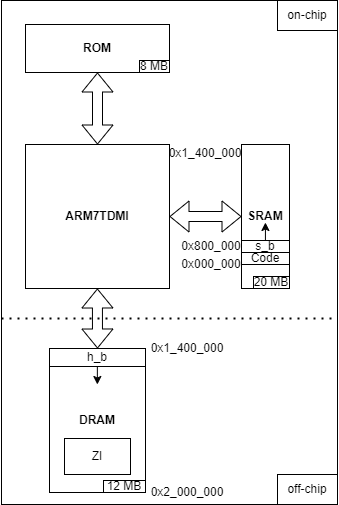

The diagram above was exported from draw.io. Its source (the exported page's mxGraphModel, read from the mxfile embedded in the PNG):
<mxGraphModel dx="1036" dy="614" grid="1" gridSize="6" guides="1" tooltips="1" connect="1" arrows="1" fold="1" page="1" pageScale="1" pageWidth="850" pageHeight="1100" math="0" shadow="0">
  <root>
    <mxCell id="01LUFond2PHLAhbBsyz3-0" />
    <mxCell id="01LUFond2PHLAhbBsyz3-1" parent="01LUFond2PHLAhbBsyz3-0" />
    <mxCell id="01LUFond2PHLAhbBsyz3-11" value="0x000_000" style="text;html=1;strokeColor=none;fillColor=none;align=center;verticalAlign=middle;whiteSpace=wrap;rounded=0;" parent="01LUFond2PHLAhbBsyz3-1" vertex="1">
      <mxGeometry x="348" y="636" width="60" height="24" as="geometry" />
    </mxCell>
    <mxCell id="01LUFond2PHLAhbBsyz3-22" value="" style="rounded=0;whiteSpace=wrap;html=1;fillColor=none;" parent="01LUFond2PHLAhbBsyz3-1" vertex="1">
      <mxGeometry x="168" y="384" width="336" height="504" as="geometry" />
    </mxCell>
    <mxCell id="vSXSLJTZVO5_bOFkpZJ1-0" value="&lt;b&gt;ROM&lt;/b&gt;" style="rounded=0;whiteSpace=wrap;html=1;" parent="01LUFond2PHLAhbBsyz3-1" vertex="1">
      <mxGeometry x="192" y="408" width="144" height="48" as="geometry" />
    </mxCell>
    <mxCell id="vSXSLJTZVO5_bOFkpZJ1-1" value="&lt;b&gt;SRAM&lt;/b&gt;" style="rounded=0;whiteSpace=wrap;html=1;direction=south;" parent="01LUFond2PHLAhbBsyz3-1" vertex="1">
      <mxGeometry x="408" y="528" width="48" height="144" as="geometry" />
    </mxCell>
    <mxCell id="vSXSLJTZVO5_bOFkpZJ1-2" value="&lt;b&gt;DRAM&lt;/b&gt;" style="rounded=0;whiteSpace=wrap;html=1;direction=south;" parent="01LUFond2PHLAhbBsyz3-1" vertex="1">
      <mxGeometry x="216" y="732" width="96" height="144" as="geometry" />
    </mxCell>
    <mxCell id="vSXSLJTZVO5_bOFkpZJ1-3" value="&lt;b&gt;ARM7TDMI&lt;/b&gt;" style="rounded=0;whiteSpace=wrap;html=1;direction=south;" parent="01LUFond2PHLAhbBsyz3-1" vertex="1">
      <mxGeometry x="192" y="528" width="144" height="144" as="geometry" />
    </mxCell>
    <mxCell id="vSXSLJTZVO5_bOFkpZJ1-4" value="" style="shape=flexArrow;endArrow=classic;startArrow=classic;html=1;rounded=0;entryX=0.5;entryY=1;entryDx=0;entryDy=0;exitX=0;exitY=0.5;exitDx=0;exitDy=0;" parent="01LUFond2PHLAhbBsyz3-1" source="vSXSLJTZVO5_bOFkpZJ1-3" target="vSXSLJTZVO5_bOFkpZJ1-0" edge="1">
      <mxGeometry width="100" height="100" relative="1" as="geometry">
        <mxPoint x="270" y="586" as="sourcePoint" />
        <mxPoint x="370" y="486" as="targetPoint" />
      </mxGeometry>
    </mxCell>
    <mxCell id="vSXSLJTZVO5_bOFkpZJ1-5" value="" style="shape=flexArrow;endArrow=classic;startArrow=classic;html=1;rounded=0;entryX=0.5;entryY=1;entryDx=0;entryDy=0;exitX=0.5;exitY=0;exitDx=0;exitDy=0;" parent="01LUFond2PHLAhbBsyz3-1" source="vSXSLJTZVO5_bOFkpZJ1-3" target="vSXSLJTZVO5_bOFkpZJ1-1" edge="1">
      <mxGeometry width="100" height="100" relative="1" as="geometry">
        <mxPoint x="360" y="684" as="sourcePoint" />
        <mxPoint x="360" y="612" as="targetPoint" />
      </mxGeometry>
    </mxCell>
    <mxCell id="vSXSLJTZVO5_bOFkpZJ1-6" value="" style="shape=flexArrow;endArrow=classic;startArrow=classic;html=1;rounded=0;" parent="01LUFond2PHLAhbBsyz3-1" edge="1">
      <mxGeometry width="100" height="100" relative="1" as="geometry">
        <mxPoint x="263.89" y="672" as="sourcePoint" />
        <mxPoint x="264" y="732" as="targetPoint" />
      </mxGeometry>
    </mxCell>
    <mxCell id="01LUFond2PHLAhbBsyz3-7" value="Code" style="text;html=1;strokeColor=none;fillColor=none;align=center;verticalAlign=middle;whiteSpace=wrap;rounded=0;" parent="01LUFond2PHLAhbBsyz3-1" vertex="1">
      <mxGeometry x="408" y="636" width="48" height="12" as="geometry" />
    </mxCell>
    <mxCell id="vSXSLJTZVO5_bOFkpZJ1-7" value="" style="endArrow=none;html=1;rounded=0;exitX=0;exitY=0.75;exitDx=0;exitDy=0;" parent="01LUFond2PHLAhbBsyz3-1" edge="1">
      <mxGeometry width="50" height="50" relative="1" as="geometry">
        <mxPoint x="408" y="636" as="sourcePoint" />
        <mxPoint x="456" y="636" as="targetPoint" />
      </mxGeometry>
    </mxCell>
    <mxCell id="01LUFond2PHLAhbBsyz3-13" value="h_b" style="text;html=1;strokeColor=none;fillColor=none;align=center;verticalAlign=middle;whiteSpace=wrap;rounded=0;" parent="01LUFond2PHLAhbBsyz3-1" vertex="1">
      <mxGeometry x="216" y="732" width="96" height="18" as="geometry" />
    </mxCell>
    <mxCell id="01LUFond2PHLAhbBsyz3-12" value="s_b" style="text;html=1;strokeColor=none;fillColor=none;align=center;verticalAlign=middle;whiteSpace=wrap;rounded=0;" parent="01LUFond2PHLAhbBsyz3-1" vertex="1">
      <mxGeometry x="408" y="624" width="48" height="12" as="geometry" />
    </mxCell>
    <mxCell id="vSXSLJTZVO5_bOFkpZJ1-8" value="" style="endArrow=none;html=1;rounded=0;entryX=1;entryY=0;entryDx=0;entryDy=0;exitX=0;exitY=0;exitDx=0;exitDy=0;" parent="01LUFond2PHLAhbBsyz3-1" source="01LUFond2PHLAhbBsyz3-12" target="01LUFond2PHLAhbBsyz3-12" edge="1">
      <mxGeometry width="50" height="50" relative="1" as="geometry">
        <mxPoint x="354" y="624" as="sourcePoint" />
        <mxPoint x="474" y="624" as="targetPoint" />
      </mxGeometry>
    </mxCell>
    <mxCell id="vSXSLJTZVO5_bOFkpZJ1-9" value="" style="endArrow=none;html=1;rounded=0;entryX=1;entryY=1;entryDx=0;entryDy=0;exitX=0;exitY=1;exitDx=0;exitDy=0;" parent="01LUFond2PHLAhbBsyz3-1" source="01LUFond2PHLAhbBsyz3-13" target="01LUFond2PHLAhbBsyz3-13" edge="1">
      <mxGeometry width="50" height="50" relative="1" as="geometry">
        <mxPoint x="360" y="558" as="sourcePoint" />
        <mxPoint x="480" y="558" as="targetPoint" />
      </mxGeometry>
    </mxCell>
    <mxCell id="01LUFond2PHLAhbBsyz3-20" value="" style="endArrow=classic;html=1;rounded=0;" parent="01LUFond2PHLAhbBsyz3-1" edge="1">
      <mxGeometry width="50" height="50" relative="1" as="geometry">
        <mxPoint x="431.93000000000006" y="624" as="sourcePoint" />
        <mxPoint x="431.93000000000006" y="606" as="targetPoint" />
      </mxGeometry>
    </mxCell>
    <mxCell id="01LUFond2PHLAhbBsyz3-21" value="" style="endArrow=classic;html=1;rounded=0;" parent="01LUFond2PHLAhbBsyz3-1" edge="1">
      <mxGeometry width="50" height="50" relative="1" as="geometry">
        <mxPoint x="263.86000000000007" y="750" as="sourcePoint" />
        <mxPoint x="263.86000000000007" y="768" as="targetPoint" />
      </mxGeometry>
    </mxCell>
    <mxCell id="01LUFond2PHLAhbBsyz3-8" value="ZI" style="text;html=1;strokeColor=default;fillColor=none;align=center;verticalAlign=middle;whiteSpace=wrap;rounded=0;" parent="01LUFond2PHLAhbBsyz3-1" vertex="1">
      <mxGeometry x="231" y="822" width="66" height="36" as="geometry" />
    </mxCell>
    <mxCell id="vSXSLJTZVO5_bOFkpZJ1-10" value="0x800_000" style="text;html=1;strokeColor=none;fillColor=none;align=center;verticalAlign=middle;whiteSpace=wrap;rounded=0;" parent="01LUFond2PHLAhbBsyz3-1" vertex="1">
      <mxGeometry x="348" y="618" width="60" height="24" as="geometry" />
    </mxCell>
    <mxCell id="vSXSLJTZVO5_bOFkpZJ1-11" value="0x1_400_000" style="text;html=1;strokeColor=none;fillColor=none;align=center;verticalAlign=middle;whiteSpace=wrap;rounded=0;" parent="01LUFond2PHLAhbBsyz3-1" vertex="1">
      <mxGeometry x="324" y="720" width="60" height="24" as="geometry" />
    </mxCell>
    <mxCell id="vSXSLJTZVO5_bOFkpZJ1-12" value="0x2_000_000" style="text;html=1;strokeColor=none;fillColor=none;align=center;verticalAlign=middle;whiteSpace=wrap;rounded=0;" parent="01LUFond2PHLAhbBsyz3-1" vertex="1">
      <mxGeometry x="324" y="864" width="60" height="24" as="geometry" />
    </mxCell>
    <mxCell id="vSXSLJTZVO5_bOFkpZJ1-13" value="0x1_400_000" style="text;html=1;strokeColor=none;fillColor=none;align=center;verticalAlign=middle;whiteSpace=wrap;rounded=0;" parent="01LUFond2PHLAhbBsyz3-1" vertex="1">
      <mxGeometry x="342" y="525" width="60" height="24" as="geometry" />
    </mxCell>
    <mxCell id="vSXSLJTZVO5_bOFkpZJ1-14" value="8 MB" style="text;html=1;strokeColor=default;fillColor=none;align=center;verticalAlign=middle;whiteSpace=wrap;rounded=0;" parent="01LUFond2PHLAhbBsyz3-1" vertex="1">
      <mxGeometry x="306" y="444" width="30" height="12" as="geometry" />
    </mxCell>
    <mxCell id="vSXSLJTZVO5_bOFkpZJ1-15" value="12 MB" style="text;html=1;strokeColor=default;fillColor=none;align=center;verticalAlign=middle;whiteSpace=wrap;rounded=0;" parent="01LUFond2PHLAhbBsyz3-1" vertex="1">
      <mxGeometry x="270" y="864" width="42" height="12" as="geometry" />
    </mxCell>
    <mxCell id="vSXSLJTZVO5_bOFkpZJ1-16" value="20&amp;nbsp;MB" style="text;html=1;strokeColor=default;fillColor=none;align=center;verticalAlign=middle;whiteSpace=wrap;rounded=0;" parent="01LUFond2PHLAhbBsyz3-1" vertex="1">
      <mxGeometry x="420" y="660" width="36" height="12" as="geometry" />
    </mxCell>
    <mxCell id="vSXSLJTZVO5_bOFkpZJ1-17" value="" style="endArrow=none;html=1;rounded=0;entryX=1;entryY=0;entryDx=0;entryDy=0;exitX=0;exitY=0;exitDx=0;exitDy=0;" parent="01LUFond2PHLAhbBsyz3-1" edge="1">
      <mxGeometry width="50" height="50" relative="1" as="geometry">
        <mxPoint x="408" y="648" as="sourcePoint" />
        <mxPoint x="456" y="648" as="targetPoint" />
      </mxGeometry>
    </mxCell>
    <mxCell id="vSXSLJTZVO5_bOFkpZJ1-19" value="off-chip" style="text;html=1;strokeColor=default;fillColor=none;align=center;verticalAlign=middle;whiteSpace=wrap;rounded=0;" parent="01LUFond2PHLAhbBsyz3-1" vertex="1">
      <mxGeometry x="444" y="858" width="60" height="30" as="geometry" />
    </mxCell>
    <mxCell id="vSXSLJTZVO5_bOFkpZJ1-20" value="on-chip" style="text;html=1;strokeColor=default;fillColor=none;align=center;verticalAlign=middle;whiteSpace=wrap;rounded=0;" parent="01LUFond2PHLAhbBsyz3-1" vertex="1">
      <mxGeometry x="444" y="384" width="60" height="30" as="geometry" />
    </mxCell>
    <mxCell id="fTVo83c3BIwgD64d2Rei-0" value="" style="endArrow=none;dashed=1;html=1;dashPattern=1 3;strokeWidth=2;rounded=0;" parent="01LUFond2PHLAhbBsyz3-1" edge="1">
      <mxGeometry width="50" height="50" relative="1" as="geometry">
        <mxPoint x="168" y="702" as="sourcePoint" />
        <mxPoint x="504" y="702" as="targetPoint" />
      </mxGeometry>
    </mxCell>
  </root>
</mxGraphModel>